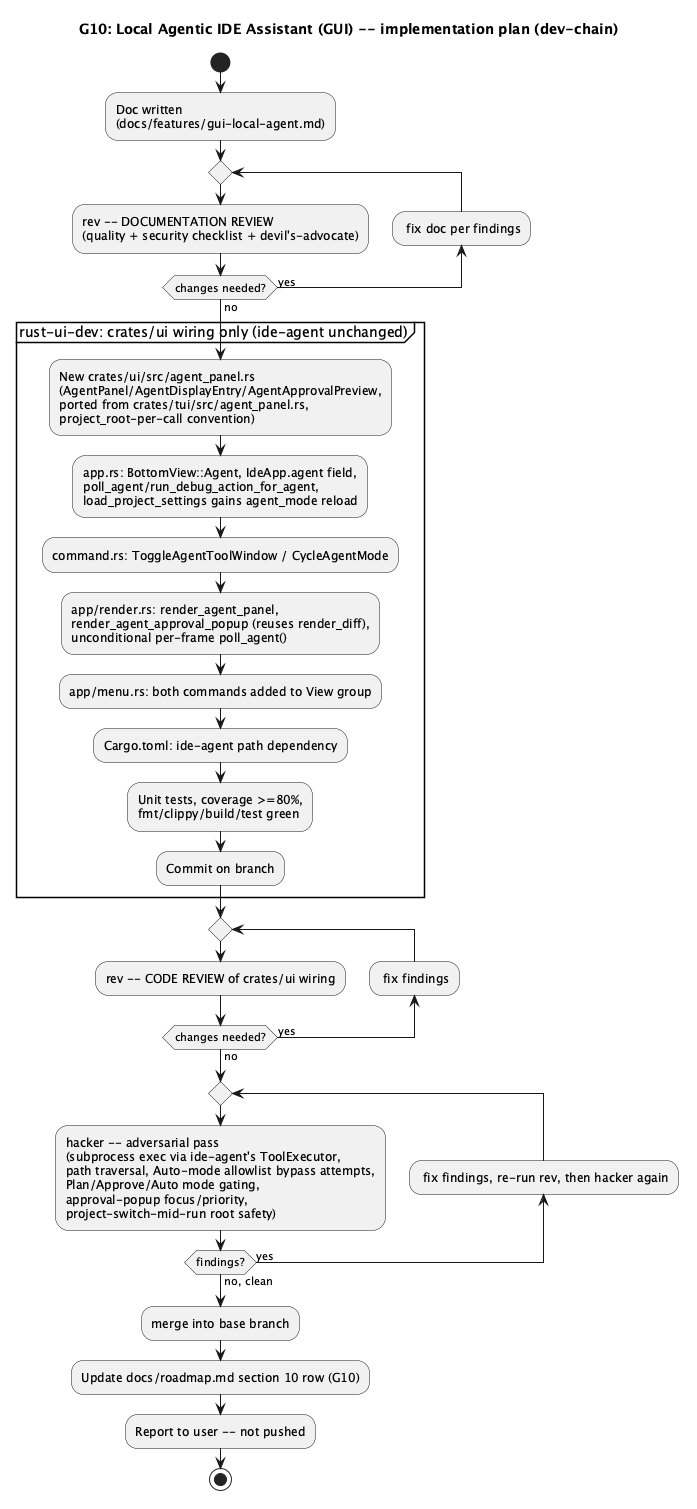

The diagram above was rendered by PlantUML. Its source (embedded in the PNG):
@startuml gui-local-agent-plan
title G10: Local Agentic IDE Assistant (GUI) -- implementation plan (dev-chain)

start

:Doc written\n(docs/features/gui-local-agent.md);
repeat
  :rev -- DOCUMENTATION REVIEW\n(quality + security checklist + devil's-advocate);
backward: fix doc per findings;
repeat while (changes needed?) is (yes) not (no)

partition "rust-ui-dev: crates/ui wiring only (ide-agent unchanged)" {
  :New crates/ui/src/agent_panel.rs\n(AgentPanel/AgentDisplayEntry/AgentApprovalPreview,\nported from crates/tui/src/agent_panel.rs,\nproject_root-per-call convention);
  :app.rs: BottomView::Agent, IdeApp.agent field,\npoll_agent/run_debug_action_for_agent,\nload_project_settings gains agent_mode reload;
  :command.rs: ToggleAgentToolWindow / CycleAgentMode;
  :app/render.rs: render_agent_panel,\nrender_agent_approval_popup (reuses render_diff),\nunconditional per-frame poll_agent();
  :app/menu.rs: both commands added to View group;
  :Cargo.toml: ide-agent path dependency;
  :Unit tests, coverage >=80%,\nfmt/clippy/build/test green;
  :Commit on branch;
}

repeat
  :rev -- CODE REVIEW of crates/ui wiring;
backward: fix findings;
repeat while (changes needed?) is (yes) not (no)

repeat
  :hacker -- adversarial pass\n(subprocess exec via ide-agent's ToolExecutor,\npath traversal, Auto-mode allowlist bypass attempts,\nPlan/Approve/Auto mode gating,\napproval-popup focus/priority,\nproject-switch-mid-run root safety);
backward: fix findings, re-run rev, then hacker again;
repeat while (findings?) is (yes) not (no, clean)

:merge into base branch;
:Update docs/roadmap.md section 10 row (G10);
:Report to user -- not pushed;

stop
@enduml